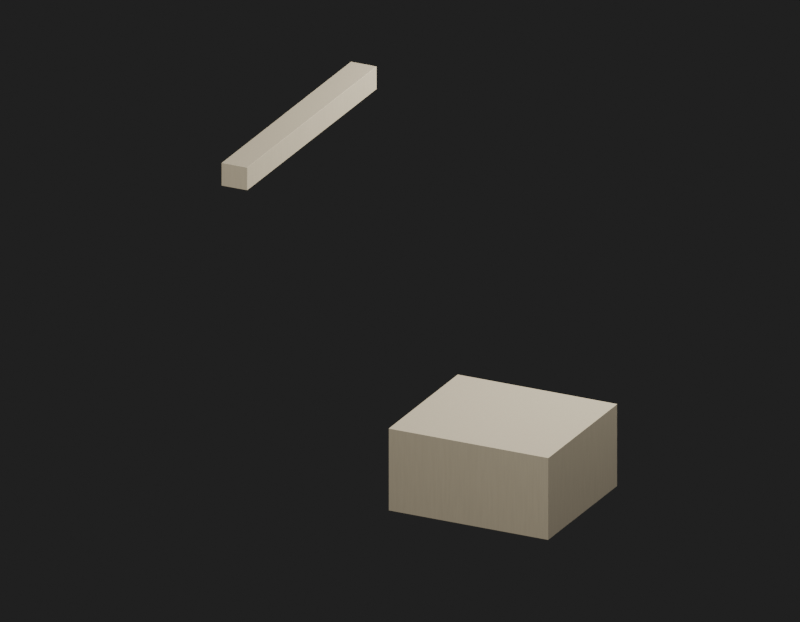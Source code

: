 # Source: Env_MooredBoat3Combined2_MooredBoat3Combined2.blend  (saved by Blender 5.2.45; exported with 4.5.12 LTS)
import bpy
from mathutils import Matrix  # noqa: F401  (used for matrix-valued properties, if any)

bpy.ops.wm.read_factory_settings(use_empty=True)
scene = bpy.context.scene
scene.name = 'Env_MooredBoat3Combined2_MooredBoat3Combined2_Quality'

# ---- materials (node trees are filled in below, after node groups)
mat_env_mooredboat3combined2_mooredboat3combined2_surface0 = bpy.data.materials.new('Env_MooredBoat3Combined2_MooredBoat3Combined2_Surface0')

# ---- material node trees
mat_env_mooredboat3combined2_mooredboat3combined2_surface0.use_nodes = True; mat_env_mooredboat3combined2_mooredboat3combined2_surface0.node_tree.nodes.clear()
_N = mat_env_mooredboat3combined2_mooredboat3combined2_surface0.node_tree.nodes; _L = mat_env_mooredboat3combined2_mooredboat3combined2_surface0.node_tree.links
n0 = _N.new('ShaderNodeBsdfPrincipled'); n0.name = '프린시플드 BSDF'; n0.location = (-200, 100)
n0.inputs[2].default_value = 1.0
n0.inputs[10].default_value = 0.005
n1 = _N.new('ShaderNodeOutputMaterial'); n1.name = '머티리얼 출력'; n1.location = (200, 100)
n2 = _N.new('ShaderNodeUVMap'); n2.name = 'UV 맵'; n2.location = (0, 0)
n2.width = 160
n2.uv_map = 'SourceUV'
n3 = _N.new('ShaderNodeMapping'); n3.name = '맵핑'; n3.location = (0, 0)
n4 = _N.new('ShaderNodeTexCoord'); n4.name = '텍스처 좌표'; n4.location = (0, 0)
n5 = _N.new('ShaderNodeVectorMath'); n5.name = '벡터 수학'; n5.location = (0, 0)
n5.operation = 'MULTIPLY'
n5.inputs[1].default_value = (35.0, 35.0, 2.0)
n6 = _N.new('ShaderNodeTexNoise'); n6.name = '노이즈 텍스처'; n6.location = (0, 0)
n6.width = 160
n6.inputs[2].default_value = 6.0
n7 = _N.new('ShaderNodeValToRGB'); n7.name = '색상 램프'; n7.location = (0, 0)
while len(n7.color_ramp.elements) > 1: n7.color_ramp.elements.remove(n7.color_ramp.elements[-1])
n7.color_ramp.elements[0].position = 0.0; n7.color_ramp.elements[0].color = (0.87, 0.87, 0.87, 1.0)
_e = n7.color_ramp.elements.new(1.0); _e.color = (1.0, 1.0, 1.0, 1.0)
n8 = _N.new('ShaderNodeMixRGB'); n8.name = '믹스 (레거시)'; n8.location = (0, 0)
n8.blend_type = 'MULTIPLY'
n8.inputs[0].default_value = 1.0
n8.inputs[2].default_value = (0.5, 0.43, 0.3, 1.0)
n9 = _N.new('ShaderNodeBump'); n9.name = '범프'; n9.location = (0, 0)
n9.inputs[0].default_value = 0.12
n9.inputs[1].default_value = 0.00015
_L.new(n2.outputs[0], n3.inputs[0])
_L.new(n4.outputs[0], n5.inputs[0])
_L.new(n5.outputs[0], n6.inputs[0])
_L.new(n6.outputs[0], n7.inputs[0])
_L.new(n7.outputs[0], n8.inputs[1])
_L.new(n8.outputs[0], n0.inputs[0])
_L.new(n6.outputs[0], n9.inputs[3])
_L.new(n9.outputs[0], n0.inputs[5])
_L.new(n0.outputs[0], n1.inputs[0])
n1.is_active_output = True

# ---- world
world_qualityreview_073 = bpy.data.worlds.new('QualityReview.073'); scene.world = world_qualityreview_073
world_qualityreview_073.use_nodes = True; world_qualityreview_073.node_tree.nodes.clear()
_N = world_qualityreview_073.node_tree.nodes; _L = world_qualityreview_073.node_tree.links
n0 = _N.new('ShaderNodeBackground'); n0.name = '배경'; n0.location = (-200, 100)
n0.inputs[0].default_value = (0.05, 0.05, 0.05, 1.0)
n0.inputs[1].default_value = 0.4
n1 = _N.new('ShaderNodeOutputWorld'); n1.name = '월드 출력'; n1.location = (200, 100)
_L.new(n0.outputs[0], n1.inputs[0])
n1.is_active_output = True

# ---- cameras
cam_082 = bpy.data.cameras.new('카메라.082')
cam_082.type = 'ORTHO'
cam_082.clip_start = 0.001
cam_082.ortho_scale = 8.116

# ---- lights
light_164 = bpy.data.lights.new('영역.164', 'AREA')
light_164.energy = 1271.0
light_164.size = 4.058
light_164.size_y = 1.0
light_165 = bpy.data.lights.new('영역.165', 'AREA')
light_165.energy = 609.9
light_165.size = 4.058
light_165.size_y = 1.0

# ---- meshes
me_env_mooredboat3combined2_mooredboat3combined2 = bpy.data.meshes.new('Env_MooredBoat3Combined2_MooredBoat3Combined2')
me_env_mooredboat3combined2_mooredboat3combined2.from_pydata([(1.591, 0.362, 4.097), (1.591, 0.3584, 4.097), (1.589, 0.3604, 4.095), (1.592, 0.3601, 4.097), (1.591, 0.3601, 4.096), (1.59, 0.359, 4.096), (1.591, 0.3615, 4.096), (-0.8324, -1.402, 4.097), (-0.836, -1.401, 4.097), (-0.8339, -1.4, 4.095), (-0.8343, -1.402, 4.097), (-0.8342, -1.402, 4.096), (-0.8353, -1.401, 4.096), (-0.8328, -1.401, 4.096), (1.591, 0.362, 4.343), (1.589, 0.3604, 4.345), (1.591, 0.3584, 4.342), (1.591, 0.3615, 4.344), (1.591, 0.3601, 4.344), (1.59, 0.359, 4.344), (1.592, 0.3601, 4.343), (-0.8339, -1.4, 4.345), (-0.836, -1.401, 4.343), (-0.8324, -1.402, 4.342), (-0.8353, -1.401, 4.344), (-0.8342, -1.402, 4.344), (-0.8343, -1.402, 4.343), (-0.8328, -1.401, 4.344), (1.422, 0.591, 4.345), (1.424, 0.5923, 4.343), (1.42, 0.593, 4.342), (1.423, 0.592, 4.344), (1.422, 0.593, 4.344), (1.422, 0.5934, 4.343), (1.421, 0.5924, 4.344), (-1.003, -1.167, 4.342), (-1.003, -1.171, 4.343), (-1.001, -1.169, 4.345), (-1.004, -1.169, 4.343), (-1.003, -1.169, 4.344), (-1.003, -1.171, 4.344), (-1.002, -1.168, 4.344), (1.42, 0.593, 4.097), (1.424, 0.5923, 4.097), (1.422, 0.591, 4.095), (1.422, 0.5934, 4.097), (1.422, 0.593, 4.096), (1.423, 0.592, 4.096), (1.421, 0.5924, 4.096), (-1.001, -1.169, 4.095), (-1.003, -1.171, 4.097), (-1.003, -1.167, 4.097), (-1.003, -1.171, 4.096), (-1.003, -1.169, 4.096), (-1.004, -1.169, 4.097), (-1.002, -1.168, 4.096), (0.1165, 1.201, 0.5515), (0.1158, 1.197, 0.5517), (0.1148, 1.199, 0.55), (0.117, 1.199, 0.5516), (0.1166, 1.199, 0.5507), (0.1156, 1.197, 0.5505), (0.116, 1.2, 0.5505), (-1.174, 0.2596, 0.5517), (-1.178, 0.2603, 0.5515), (-1.176, 0.2614, 0.55), (-1.176, 0.2591, 0.5516), (-1.176, 0.2595, 0.5507), (-1.177, 0.2606, 0.5505), (-1.174, 0.2601, 0.5505), (0.1164, 1.201, 1.449), (0.1148, 1.199, 1.45), (0.1158, 1.197, 1.448), (0.116, 1.2, 1.45), (0.1166, 1.199, 1.449), (0.1156, 1.197, 1.449), (0.117, 1.199, 1.448), (-1.176, 0.2614, 1.45), (-1.178, 0.2603, 1.448), (-1.174, 0.2596, 1.448), (-1.177, 0.2606, 1.45), (-1.176, 0.2595, 1.449), (-1.176, 0.2591, 1.448), (-1.174, 0.2601, 1.449), (-0.9402, 2.651, 1.45), (-0.9381, 2.652, 1.448), (-0.9422, 2.653, 1.448), (-0.9387, 2.652, 1.45), (-0.94, 2.653, 1.449), (-0.94, 2.653, 1.448), (-0.9416, 2.652, 1.449), (-2.232, 1.716, 1.448), (-2.232, 1.712, 1.449), (-2.231, 1.713, 1.45), (-2.233, 1.714, 1.448), (-2.233, 1.714, 1.449), (-2.232, 1.712, 1.45), (-2.232, 1.715, 1.449), (-0.9422, 2.653, 0.5517), (-0.938, 2.652, 0.5515), (-0.9402, 2.651, 0.55), (-0.94, 2.653, 0.5516), (-0.94, 2.653, 0.5507), (-0.9387, 2.652, 0.5505), (-0.9415, 2.652, 0.5505), (-2.231, 1.713, 0.55), (-2.232, 1.712, 0.5515), (-2.232, 1.716, 0.5517), (-2.232, 1.712, 0.5505), (-2.233, 1.714, 0.5507), (-2.233, 1.714, 0.5516), (-2.232, 1.715, 0.5505)], [], [(0, 3, 4, 6), (1, 5, 4, 3), (2, 6, 4, 5), (7, 10, 11, 13), (8, 12, 11, 10), (9, 13, 11, 12), (14, 17, 18, 20), (15, 19, 18, 17), (16, 20, 18, 19), (21, 24, 25, 27), (22, 26, 25, 24), (23, 27, 25, 26), (28, 31, 32, 34), (29, 33, 32, 31), (30, 34, 32, 33), (35, 38, 39, 41), (36, 40, 39, 38), (37, 41, 39, 40), (42, 45, 46, 48), (43, 47, 46, 45), (44, 48, 46, 47), (49, 52, 53, 55), (50, 54, 53, 52), (51, 55, 53, 54), (56, 59, 60, 62), (57, 61, 60, 59), (58, 62, 60, 61), (63, 66, 67, 69), (64, 68, 67, 66), (65, 69, 67, 68), (70, 73, 74, 76), (71, 75, 74, 73), (72, 76, 74, 75), (77, 80, 81, 83), (78, 82, 81, 80), (79, 83, 81, 82), (84, 87, 88, 90), (85, 89, 88, 87), (86, 90, 88, 89), (91, 94, 95, 97), (92, 96, 95, 94), (93, 97, 95, 96), (98, 101, 102, 104), (99, 103, 102, 101), (100, 104, 102, 103), (105, 108, 109, 111), (106, 110, 109, 108), (107, 111, 109, 110), (0, 14, 20, 3), (3, 20, 16, 1), (15, 21, 27, 19), (19, 27, 23, 16), (1, 7, 13, 5), (5, 13, 9, 2), (7, 23, 26, 10), (10, 26, 22, 8), (30, 35, 41, 34), (34, 41, 37, 28), (44, 49, 55, 48), (48, 55, 51, 42), (56, 70, 76, 59), (59, 76, 72, 57), (71, 77, 83, 75), (75, 83, 79, 72), (57, 63, 69, 61), (61, 69, 65, 58), (63, 79, 82, 66), (66, 82, 78, 64), (86, 91, 97, 90), (90, 97, 93, 84), (100, 105, 111, 104), (104, 111, 107, 98), (28, 15, 17, 31), (31, 17, 14, 29), (36, 22, 24, 40), (40, 24, 21, 37), (42, 30, 33, 45), (45, 33, 29, 43), (50, 36, 38, 54), (54, 38, 35, 51), (43, 0, 6, 47), (47, 6, 2, 44), (8, 50, 52, 12), (12, 52, 49, 9), (84, 71, 73, 87), (87, 73, 70, 85), (92, 78, 80, 96), (96, 80, 77, 93), (98, 86, 89, 101), (101, 89, 85, 99), (106, 92, 94, 110), (110, 94, 91, 107), (99, 56, 62, 103), (103, 62, 58, 100), (64, 106, 108, 68), (68, 108, 105, 65), (1, 23, 7), (1, 16, 23), (44, 2, 9), (43, 14, 0), (44, 9, 49), (8, 36, 50), (8, 22, 36), (15, 37, 21), (15, 28, 37), (43, 29, 14), (30, 51, 35), (30, 42, 51), (57, 79, 63), (57, 72, 79), (100, 58, 65), (99, 70, 56), (100, 65, 105), (64, 92, 106), (64, 78, 92), (71, 93, 77), (71, 84, 93), (99, 85, 70), (86, 107, 91), (86, 98, 107)])
_uv = me_env_mooredboat3combined2_mooredboat3combined2.uv_layers.new(name='SourceUV')
_uv.uv.foreach_set('vector', [0.9908, 0.009239, 1.0, 0.00963, 1.0, 0.004068, 0.9911, 0.0, 0.0008333, 0.01, 0.0008333, 0.0, 0.0003522, 0.0, 0.0, 0.00963, 0.0008333, 0.9914, 0.0, 0.9911, 0.0, 0.9962, 0.0008333, 1.0, 0.9992, 0.01, 1.0, 0.009615, 1.0, 0.004061, 0.9992, 0.0, 0.009209, 0.009209, 0.008925, 0.0, 0.00377, 0.0, 0.0, 0.009615, 0.9992, 0.9914, 0.9992, 1.0, 0.9996, 1.0, 1.0, 0.9911, 0.9908, 0.9908, 0.9911, 1.0, 0.9962, 1.0, 1.0, 0.9904, 0.0008333, 0.008621, 0.0008333, 0.0, 0.0003521, 0.0, -6.985e-09, 0.008925, 0.0008333, 0.99, 0.0, 0.9904, 0.0, 0.9959, 0.0008333, 1.0, 0.9992, 0.008621, 1.0, 0.008913, 1.0, 0.003765, 0.9992, 0.0, 0.009186, 0.9908, 0.0, 0.9904, 0.0, 0.9959, 0.008913, 1.0, 0.9992, 0.99, 0.9992, 1.0, 0.9996, 1.0, 1.0, 0.9904, 0.0008333, 0.9914, 0.004457, 0.9955, 0.0, 0.9961, 0.0008333, 1.0, 0.009186, 0.9908, 0.0, 0.9904, 0.0, 0.9961, 0.004457, 0.9955, 0.0008334, 0.01, 0.0008333, 0.0, 0.0003523, 0.0, 0.0, 0.00963, 0.9992, 0.01, 1.0, 0.009617, 1.0, 0.004061, 0.9992, 0.0, 0.9908, 0.9908, 0.9955, 0.9955, 0.9979, 1.0, 1.0, 0.9904, 0.9992, 0.9914, 0.9992, 1.0, 0.9979, 1.0, 0.9955, 0.9955, 0.0008333, 0.99, 0.0, 0.9904, 0.0, 0.9959, 0.0008333, 1.0, 0.009209, 0.009209, 0.004463, 0.004463, 0.002061, 0.0, 0.0, 0.009615, 0.0008333, 0.008621, 0.0008332, 0.0, 0.002061, 0.0, 0.004463, 0.004463, 0.9992, 0.008621, 0.9955, 0.004457, 1.0, 0.003917, 0.9992, 0.0, 0.9908, 0.009239, 1.0, 0.00963, 1.0, 0.003917, 0.9955, 0.004457, 0.9992, 0.99, 0.9992, 1.0, 0.9996, 1.0, 1.0, 0.9904, 0.9983, 0.001709, 1.0, 0.001782, 1.0, 0.0007532, 0.9984, 0.0, 0.001855, 0.001855, 0.001698, 0.0, 0.0007095, 0.0, 0.0, 0.001782, 0.001469, 0.9985, 0.0, 0.9984, 0.0, 0.9993, 0.001698, 1.0, 0.9982, 0.00189, 1.0, 0.001779, 1.0, 0.0007519, 0.9983, 0.0, 0.001667, 0.001667, 0.001585, 0.0, 0.0006656, 0.0, 0.0, 0.001779, 0.9985, 0.9985, 0.9983, 1.0, 0.9993, 1.0, 1.0, 0.9984, 0.9983, 0.9983, 0.9984, 1.0, 0.9993, 1.0, 1.0, 0.9982, 0.001466, 0.001466, 0.001689, 0.0, 0.0007058, 0.0, 4.133e-09, 0.001585, 0.001843, 0.9981, 0.0, 0.9982, 0.0, 0.9992, 0.001689, 1.0, 0.9985, 0.001463, 1.0, 0.001576, 1.0, 0.0006622, 0.9983, 0.0, 0.001656, 0.9983, 0.0, 0.9982, 0.0, 0.9992, 0.001576, 1.0, 0.9981, 0.9981, 0.9983, 1.0, 0.9993, 1.0, 1.0, 0.9982, 0.001469, 0.9985, 0.0007882, 0.9992, 0.0, 0.9993, 0.001698, 1.0, 0.001656, 0.9983, 0.0, 0.9982, 0.0, 0.9993, 0.0007882, 0.9992, 0.001855, 0.001855, 0.001698, 0.0, 0.0007095, 0.0, 0.0, 0.001782, 0.9982, 0.00189, 1.0, 0.001779, 1.0, 0.0007517, 0.9983, 0.0, 0.9983, 0.9983, 0.9992, 0.9992, 0.9993, 1.0, 1.0, 0.9982, 0.9985, 0.9985, 0.9983, 1.0, 0.9993, 1.0, 0.9992, 0.9992, 0.001843, 0.9981, 0.0, 0.9982, 0.0, 0.9992, 0.001689, 1.0, 0.001667, 0.001667, 0.0007923, 0.0007923, 0.0006858, 0.0, 0.0, 0.001779, 0.001466, 0.001466, 0.001689, 0.0, 0.0006858, 0.0, 0.0007923, 0.0007923, 0.9985, 0.001463, 0.9992, 0.0007881, 1.0, 0.0007077, 0.9983, 0.0, 0.9983, 0.001709, 1.0, 0.001782, 1.0, 0.0007077, 0.9992, 0.0007881, 0.9981, 0.9981, 0.9983, 1.0, 0.9993, 1.0, 1.0, 0.9982, 0.9908, 0.009239, 0.9908, 0.9908, 1.0, 0.9904, 1.0, 0.00963, 0.0, 0.00963, 0.0, 0.9904, 0.0008333, 0.99, 0.0008333, 0.01, 0.0008333, 0.008621, 0.9992, 0.008621, 0.9992, 0.0, 0.0008333, 0.0, 0.0008333, 1.0, 0.9992, 1.0, 0.9992, 0.99, 0.0008333, 0.99, 0.0008333, 0.01, 0.9992, 0.01, 0.9992, 0.0, 0.0008333, 0.0, 0.0008333, 1.0, 0.9992, 1.0, 0.9992, 0.9914, 0.0008333, 0.9914, 0.9992, 0.01, 0.9992, 0.99, 1.0, 0.9904, 1.0, 0.009615, 0.0, 0.009615, 0.0, 0.9904, 0.009186, 0.9908, 0.009209, 0.009209, 0.0008334, 0.01, 0.9992, 0.01, 0.9992, 0.0, 0.0008333, 0.0, 0.0008333, 1.0, 0.9992, 1.0, 0.9992, 0.9914, 0.0008333, 0.9914, 0.0008333, 0.008621, 0.9992, 0.008621, 0.9992, 0.0, 0.0008332, 0.0, 0.0008333, 1.0, 0.9992, 1.0, 0.9992, 0.99, 0.0008333, 0.99, 0.9983, 0.001709, 0.9983, 0.9983, 1.0, 0.9982, 1.0, 0.001782, 0.0, 0.001782, 0.0, 0.9982, 0.001843, 0.9981, 0.001855, 0.001855, 0.001466, 0.001466, 0.9985, 0.001463, 0.9983, 0.0, 0.001689, 0.0, 0.001689, 1.0, 0.9983, 1.0, 0.9981, 0.9981, 0.001843, 0.9981, 0.001855, 0.001855, 0.9982, 0.00189, 0.9983, 0.0, 0.001698, 0.0, 0.001698, 1.0, 0.9983, 1.0, 0.9985, 0.9985, 0.001469, 0.9985, 0.9982, 0.00189, 0.9981, 0.9981, 1.0, 0.9982, 1.0, 0.001779, 0.0, 0.001779, 0.0, 0.9982, 0.001656, 0.9983, 0.001667, 0.001667, 0.001855, 0.001855, 0.9982, 0.00189, 0.9983, 0.0, 0.001698, 0.0, 0.001698, 1.0, 0.9983, 1.0, 0.9985, 0.9985, 0.001469, 0.9985, 0.001466, 0.001466, 0.9985, 0.001463, 0.9983, 0.0, 0.001689, 0.0, 0.001689, 1.0, 0.9983, 1.0, 0.9981, 0.9981, 0.001843, 0.9981, 0.0008333, 0.9914, 0.0008333, 0.008621, -6.985e-09, 0.008925, 0.004457, 0.9955, 0.004457, 0.9955, 0.9911, 1.0, 0.9908, 0.9908, 0.009186, 0.9908, 0.9908, 0.9908, 0.009186, 0.9908, 0.008913, 1.0, 0.9955, 0.9955, 0.9955, 0.9955, 1.0, 0.008913, 0.9992, 0.008621, 0.9992, 0.9914, 0.0008333, 0.99, 0.0008334, 0.01, 0.0, 0.00963, 0.0, 0.9904, 0.0, 0.009615, 0.0, 0.9904, 0.009186, 0.9908, 0.009209, 0.009209, 0.9908, 0.009239, 0.9908, 0.9908, 1.0, 0.9904, 1.0, 0.00963, 1.0, 0.9904, 1.0, 0.009617, 0.9992, 0.01, 0.9992, 0.99, 0.009209, 0.009209, 0.9908, 0.009239, 0.9911, 0.0, 0.004463, 0.004463, 0.004463, 0.004463, 0.0, 0.9911, 0.0008333, 0.9914, 0.0008333, 0.008621, 0.009209, 0.009209, 0.9908, 0.009239, 0.9955, 0.004457, 0.008925, 0.0, 1.0, 0.9911, 0.9955, 0.004457, 0.9992, 0.008621, 0.9992, 0.9914, 0.001469, 0.9985, 0.001466, 0.001466, 4.133e-09, 0.001585, 0.0007882, 0.9992, 0.0007882, 0.9992, 0.9984, 1.0, 0.9983, 0.9983, 0.001656, 0.9983, 0.9983, 0.9983, 0.001656, 0.9983, 0.001576, 1.0, 0.9992, 0.9992, 0.9992, 0.9992, 1.0, 0.001576, 0.9985, 0.001463, 0.9985, 0.9985, 0.001843, 0.9981, 0.001855, 0.001855, 0.0, 0.001782, 0.0, 0.9982, 0.0, 0.001779, 0.0, 0.9982, 0.001656, 0.9983, 0.001667, 0.001667, 0.9983, 0.001709, 0.9983, 0.9983, 1.0, 0.9982, 1.0, 0.001782, 1.0, 0.9982, 1.0, 0.001779, 0.9982, 0.00189, 0.9981, 0.9981, 0.001667, 0.001667, 0.9983, 0.001709, 0.9984, 0.0, 0.0007923, 0.0007923, 0.0007923, 0.0007923, 0.0, 0.9984, 0.001469, 0.9985, 0.001466, 0.001466, 0.001667, 0.001667, 0.9983, 0.001709, 0.9992, 0.0007881, 0.001585, 0.0, 1.0, 0.9984, 0.9992, 0.0007881, 0.9985, 0.001463, 0.9985, 0.9985, 0.0008333, 0.01, 0.9992, 0.99, 0.9992, 0.01, 0.0008333, 0.01, 0.0008333, 0.99, 0.9992, 0.99, 0.0008333, 0.008621, 0.0008333, 0.9914, 0.9992, 0.9914, 0.009209, 0.009209, 0.9908, 0.9908, 0.9908, 0.009239, 0.0008333, 0.008621, 0.9992, 0.9914, 0.9992, 0.008621, 0.009209, 0.009209, 0.9908, 0.9908, 0.9908, 0.009239, 0.009209, 0.009209, 0.009186, 0.9908, 0.9908, 0.9908, 0.0008333, 0.008621, 0.9992, 0.9914, 0.9992, 0.008621, 0.0008333, 0.008621, 0.0008333, 0.9914, 0.9992, 0.9914, 0.009209, 0.009209, 0.009186, 0.9908, 0.9908, 0.9908, 0.0008334, 0.01, 0.9992, 0.99, 0.9992, 0.01, 0.0008334, 0.01, 0.0008333, 0.99, 0.9992, 0.99, 0.001855, 0.001855, 0.9981, 0.9981, 0.9982, 0.00189, 0.001855, 0.001855, 0.001843, 0.9981, 0.9981, 0.9981, 0.001466, 0.001466, 0.001469, 0.9985, 0.9985, 0.9985, 0.001667, 0.001667, 0.9983, 0.9983, 0.9983, 0.001709, 0.001466, 0.001466, 0.9985, 0.9985, 0.9985, 0.001463, 0.001667, 0.001667, 0.9983, 0.9983, 0.9983, 0.001709, 0.001667, 0.001667, 0.001656, 0.9983, 0.9983, 0.9983, 0.001466, 0.001466, 0.9985, 0.9985, 0.9985, 0.001463, 0.001466, 0.001466, 0.001469, 0.9985, 0.9985, 0.9985, 0.001667, 0.001667, 0.001656, 0.9983, 0.9983, 0.9983, 0.001855, 0.001855, 0.9981, 0.9981, 0.9982, 0.00189, 0.001855, 0.001855, 0.001843, 0.9981, 0.9981, 0.9981])
_uv = me_env_mooredboat3combined2_mooredboat3combined2.uv_layers.new(name='BakeUV')
_uv.uv.foreach_set('vector', [0.6557, 0.1272, 0.6558, 0.1276, 0.6555, 0.1276, 0.6554, 0.1273, 0.9464, 0.3699, 0.9461, 0.3699, 0.9461, 0.3697, 0.9464, 0.3696, 0.7541, 0.9609, 0.7541, 0.9613, 0.7538, 0.9612, 0.7537, 0.9609, 0.9464, 0.9508, 0.9464, 0.9512, 0.9461, 0.9512, 0.9461, 0.9509, 0.7042, 0.06145, 0.7045, 0.06146, 0.7044, 0.06176, 0.7041, 0.06182, 0.7541, 0.3699, 0.7537, 0.3699, 0.7538, 0.3697, 0.7541, 0.3696, 0.7042, 0.1272, 0.7045, 0.1273, 0.7044, 0.1276, 0.7041, 0.1276, 0.8771, 0.9609, 0.8774, 0.9609, 0.8773, 0.9612, 0.877, 0.9613, 0.9947, 0.3699, 0.9948, 0.3696, 0.995, 0.3697, 0.9951, 0.3699, 0.8771, 0.3699, 0.877, 0.3696, 0.8773, 0.3697, 0.8774, 0.3699, 0.6557, 0.06145, 0.6558, 0.06182, 0.6555, 0.06176, 0.6554, 0.06146, 0.9947, 0.9508, 0.9951, 0.9509, 0.995, 0.9512, 0.9948, 0.9512, 0.8208, 0.9609, 0.8208, 0.9613, 0.8205, 0.9612, 0.8205, 0.9609, 0.7042, 0.07196, 0.7041, 0.07162, 0.7044, 0.0717, 0.7045, 0.07198, 0.8876, 0.3699, 0.8872, 0.3699, 0.8873, 0.3697, 0.8875, 0.3696, 0.8876, 0.9609, 0.8875, 0.9613, 0.8873, 0.9612, 0.8872, 0.9609, 0.6557, 0.005276, 0.6554, 0.00526, 0.6555, 0.004965, 0.6558, 0.004903, 0.8208, 0.3699, 0.8205, 0.3699, 0.8205, 0.3697, 0.8208, 0.3696, 0.9359, 0.3699, 0.9359, 0.3696, 0.9362, 0.3697, 0.9362, 0.3699, 0.6557, 0.07197, 0.6554, 0.07198, 0.6555, 0.0717, 0.6558, 0.07163, 0.8103, 0.9609, 0.8107, 0.9609, 0.8106, 0.9612, 0.8103, 0.9613, 0.8103, 0.3699, 0.8103, 0.3696, 0.8106, 0.3697, 0.8107, 0.3699, 0.7042, 0.005275, 0.7041, 0.004903, 0.7044, 0.004965, 0.7045, 0.005259, 0.9359, 0.9609, 0.9362, 0.9609, 0.9362, 0.9612, 0.9359, 0.9613, 0.1923, 0.7182, 0.1923, 0.7186, 0.1922, 0.7185, 0.1921, 0.7182, 0.5668, 0.37, 0.5665, 0.3699, 0.5666, 0.3697, 0.5667, 0.3696, 0.3305, 0.005273, 0.3302, 0.005313, 0.3302, 0.004989, 0.3306, 0.004903, 0.5668, 0.6792, 0.5667, 0.6796, 0.5666, 0.6796, 0.5665, 0.6792, 0.1821, 0.724, 0.1823, 0.724, 0.1823, 0.7244, 0.1821, 0.7244, 0.6453, 0.005274, 0.6452, 0.004903, 0.6455, 0.004989, 0.6456, 0.005316, 0.3693, 0.7181, 0.3695, 0.7182, 0.3695, 0.7185, 0.3693, 0.7186, 0.32, 0.005274, 0.32, 0.004903, 0.3203, 0.004989, 0.3204, 0.005316, 0.7437, 0.37, 0.7437, 0.3696, 0.7439, 0.3697, 0.7439, 0.3699, 0.005233, 0.005273, 0.004903, 0.005313, 0.004993, 0.004989, 0.005306, 0.004903, 0.005115, 0.724, 0.005128, 0.7244, 0.004946, 0.7244, 0.004903, 0.724, 0.7437, 0.6792, 0.7439, 0.6792, 0.7439, 0.6796, 0.7437, 0.6796, 0.32, 0.3594, 0.3204, 0.3594, 0.3203, 0.3597, 0.3199, 0.3598, 0.3693, 0.37, 0.3693, 0.3696, 0.3695, 0.3697, 0.3695, 0.37, 0.3796, 0.37, 0.3793, 0.37, 0.3794, 0.3696, 0.3796, 0.3696, 0.3796, 0.6846, 0.3795, 0.685, 0.3794, 0.6849, 0.3793, 0.6846, 0.00511, 0.37, 0.004903, 0.37, 0.004948, 0.3697, 0.00513, 0.3696, 0.005233, 0.3594, 0.005303, 0.3598, 0.004993, 0.3597, 0.004903, 0.3594, 0.5565, 0.37, 0.5565, 0.3696, 0.5567, 0.3696, 0.5567, 0.37, 0.1923, 0.37, 0.1921, 0.37, 0.1922, 0.3697, 0.1923, 0.3696, 0.3305, 0.3594, 0.3306, 0.3598, 0.3302, 0.3597, 0.3302, 0.3594, 0.6453, 0.3594, 0.6456, 0.3594, 0.6455, 0.3597, 0.6452, 0.3598, 0.1821, 0.37, 0.1821, 0.3696, 0.1823, 0.3697, 0.1823, 0.37, 0.5565, 0.6845, 0.5567, 0.6846, 0.5567, 0.6849, 0.5565, 0.685, 0.6557, 0.1272, 0.7042, 0.1272, 0.7041, 0.1276, 0.6558, 0.1276, 0.9464, 0.3696, 0.9948, 0.3696, 0.9947, 0.3699, 0.9464, 0.3699, 0.8771, 0.9609, 0.8771, 0.3699, 0.8774, 0.3699, 0.8774, 0.9609, 0.9951, 0.3699, 0.9951, 0.9509, 0.9947, 0.9508, 0.9947, 0.3699, 0.9464, 0.3699, 0.9464, 0.9508, 0.9461, 0.9509, 0.9461, 0.3699, 0.7537, 0.9609, 0.7537, 0.3699, 0.7541, 0.3699, 0.7541, 0.9609, 0.9464, 0.9508, 0.9947, 0.9508, 0.9948, 0.9512, 0.9464, 0.9512, 0.7041, 0.06182, 0.6558, 0.06182, 0.6557, 0.06145, 0.7042, 0.06145, 0.8876, 0.3699, 0.8876, 0.9609, 0.8872, 0.9609, 0.8872, 0.3699, 0.8205, 0.9609, 0.8205, 0.3699, 0.8208, 0.3699, 0.8208, 0.9609, 0.8103, 0.9609, 0.8103, 0.3699, 0.8107, 0.3699, 0.8107, 0.9609, 0.9362, 0.3699, 0.9362, 0.9609, 0.9359, 0.9609, 0.9359, 0.3699, 0.1923, 0.7182, 0.3693, 0.7181, 0.3693, 0.7186, 0.1923, 0.7186, 0.5667, 0.3696, 0.7437, 0.3696, 0.7437, 0.37, 0.5668, 0.37, 0.32, 0.005274, 0.005233, 0.005273, 0.005306, 0.004903, 0.32, 0.004903, 0.7439, 0.3699, 0.7439, 0.6792, 0.7437, 0.6792, 0.7437, 0.37, 0.5668, 0.37, 0.5668, 0.6792, 0.5665, 0.6792, 0.5665, 0.3699, 0.3306, 0.004903, 0.6452, 0.004903, 0.6453, 0.005274, 0.3305, 0.005273, 0.5668, 0.6792, 0.7437, 0.6792, 0.7437, 0.6796, 0.5667, 0.6796, 0.1821, 0.7244, 0.005128, 0.7244, 0.005115, 0.724, 0.1821, 0.724, 0.3796, 0.37, 0.3796, 0.6846, 0.3793, 0.6846, 0.3793, 0.37, 0.3199, 0.3598, 0.005303, 0.3598, 0.005233, 0.3594, 0.32, 0.3594, 0.3305, 0.3594, 0.6453, 0.3594, 0.6452, 0.3598, 0.3306, 0.3598, 0.5567, 0.37, 0.5567, 0.6846, 0.5565, 0.6845, 0.5565, 0.37, 0.8208, 0.9609, 0.8771, 0.9609, 0.877, 0.9613, 0.8208, 0.9613, 0.7045, 0.07198, 0.7045, 0.1273, 0.7042, 0.1272, 0.7042, 0.07196, 0.6557, 0.005276, 0.6557, 0.06145, 0.6554, 0.06146, 0.6554, 0.00526, 0.8208, 0.3696, 0.877, 0.3696, 0.8771, 0.3699, 0.8208, 0.3699, 0.9359, 0.3699, 0.8876, 0.3699, 0.8875, 0.3696, 0.9359, 0.3696, 0.6558, 0.07163, 0.7041, 0.07162, 0.7042, 0.07196, 0.6557, 0.07197, 0.7042, 0.005275, 0.6557, 0.005276, 0.6558, 0.004903, 0.7041, 0.004903, 0.9359, 0.9613, 0.8875, 0.9613, 0.8876, 0.9609, 0.9359, 0.9609, 0.6557, 0.07197, 0.6557, 0.1272, 0.6554, 0.1273, 0.6554, 0.07198, 0.8103, 0.9613, 0.7541, 0.9613, 0.7541, 0.9609, 0.8103, 0.9609, 0.7042, 0.06145, 0.7042, 0.005275, 0.7045, 0.005259, 0.7045, 0.06146, 0.7541, 0.3696, 0.8103, 0.3696, 0.8103, 0.3699, 0.7541, 0.3699, 0.32, 0.3594, 0.32, 0.005274, 0.3204, 0.005316, 0.3204, 0.3594, 0.3695, 0.37, 0.3695, 0.7182, 0.3693, 0.7181, 0.3693, 0.37, 0.00511, 0.37, 0.005115, 0.724, 0.004903, 0.724, 0.004903, 0.37, 0.004903, 0.3594, 0.004903, 0.005313, 0.005233, 0.005273, 0.005233, 0.3594, 0.5565, 0.37, 0.3796, 0.37, 0.3796, 0.3696, 0.5565, 0.3696, 0.1923, 0.3696, 0.3693, 0.3696, 0.3693, 0.37, 0.1923, 0.37, 0.1821, 0.37, 0.00511, 0.37, 0.00513, 0.3696, 0.1821, 0.3696, 0.5565, 0.685, 0.3795, 0.685, 0.3796, 0.6846, 0.5565, 0.6845, 0.1923, 0.37, 0.1923, 0.7182, 0.1921, 0.7182, 0.1921, 0.37, 0.3302, 0.3594, 0.3302, 0.005313, 0.3305, 0.005273, 0.3305, 0.3594, 0.1821, 0.724, 0.1821, 0.37, 0.1823, 0.37, 0.1823, 0.724, 0.6456, 0.005316, 0.6456, 0.3594, 0.6453, 0.3594, 0.6453, 0.005274, 0.9464, 0.3699, 0.9947, 0.9508, 0.9464, 0.9508, 0.9464, 0.3699, 0.9947, 0.3699, 0.9947, 0.9508, 0.8103, 0.9609, 0.7541, 0.9609, 0.7541, 0.3699, 0.6557, 0.07197, 0.7042, 0.1272, 0.6557, 0.1272, 0.8103, 0.9609, 0.7541, 0.3699, 0.8103, 0.3699, 0.7042, 0.06145, 0.6557, 0.005276, 0.7042, 0.005275, 0.7042, 0.06145, 0.6557, 0.06145, 0.6557, 0.005276, 0.8771, 0.9609, 0.8208, 0.3699, 0.8771, 0.3699, 0.8771, 0.9609, 0.8208, 0.9609, 0.8208, 0.3699, 0.6557, 0.07197, 0.7042, 0.07196, 0.7042, 0.1272, 0.8876, 0.3699, 0.9359, 0.9609, 0.8876, 0.9609, 0.8876, 0.3699, 0.9359, 0.3699, 0.9359, 0.9609, 0.5668, 0.37, 0.7437, 0.6792, 0.5668, 0.6792, 0.5668, 0.37, 0.7437, 0.37, 0.7437, 0.6792, 0.3305, 0.3594, 0.3305, 0.005273, 0.6453, 0.005274, 0.1923, 0.37, 0.3693, 0.7181, 0.1923, 0.7182, 0.3305, 0.3594, 0.6453, 0.005274, 0.6453, 0.3594, 0.1821, 0.724, 0.00511, 0.37, 0.1821, 0.37, 0.1821, 0.724, 0.005115, 0.724, 0.00511, 0.37, 0.32, 0.005274, 0.005233, 0.3594, 0.005233, 0.005273, 0.32, 0.005274, 0.32, 0.3594, 0.005233, 0.3594, 0.1923, 0.37, 0.3693, 0.37, 0.3693, 0.7181, 0.3796, 0.37, 0.5565, 0.6845, 0.3796, 0.6846, 0.3796, 0.37, 0.5565, 0.37, 0.5565, 0.6845])
_uv.active_render = True
me_env_mooredboat3combined2_mooredboat3combined2.materials.append(mat_env_mooredboat3combined2_mooredboat3combined2_surface0)
me_env_mooredboat3combined2_mooredboat3combined2.update()
me_env_mooredboat3combined2_mooredboat3combined2_001 = bpy.data.meshes.new('Env_MooredBoat3Combined2_MooredBoat3Combined2.001')
me_env_mooredboat3combined2_mooredboat3combined2_001.from_pydata([(1.593, 0.3599, 4.095), (-0.8344, -1.403, 4.095), (1.593, 0.3599, 4.345), (-0.8344, -1.403, 4.345), (1.422, 0.5945, 4.345), (-1.005, -1.169, 4.345), (1.422, 0.5945, 4.095), (-1.005, -1.169, 4.095), (1.593, 0.3599, 4.345), (-0.8344, -1.403, 4.345), (1.422, 0.5945, 4.345), (-1.005, -1.169, 4.345), (1.422, 0.5945, 4.095), (1.593, 0.3599, 4.095), (-0.8344, -1.403, 4.095), (-1.005, -1.169, 4.095), (-0.8344, -1.403, 4.095), (-0.8344, -1.403, 4.345), (-1.005, -1.169, 4.345), (-1.005, -1.169, 4.095), (1.422, 0.5945, 4.095), (1.422, 0.5945, 4.345), (1.593, 0.3599, 4.345), (1.593, 0.3599, 4.095), (0.1182, 1.198, 0.55), (-1.176, 0.2579, 0.55), (0.1182, 1.198, 1.45), (-1.176, 0.2579, 1.45), (-0.9398, 2.655, 1.45), (-2.234, 1.714, 1.45), (-0.9398, 2.655, 0.55), (-2.234, 1.714, 0.55), (0.1182, 1.198, 1.45), (-1.176, 0.2579, 1.45), (-0.9398, 2.655, 1.45), (-2.234, 1.714, 1.45), (-0.9398, 2.655, 0.55), (0.1182, 1.198, 0.55), (-1.176, 0.2579, 0.55), (-2.234, 1.714, 0.55), (-1.176, 0.2579, 0.55), (-1.176, 0.2579, 1.45), (-2.234, 1.714, 1.45), (-2.234, 1.714, 0.55), (-0.9398, 2.655, 0.55), (-0.9398, 2.655, 1.45), (0.1182, 1.198, 1.45), (0.1182, 1.198, 0.55)], [], [(0, 2, 3), (0, 3, 1), (8, 4, 5), (8, 5, 9), (10, 6, 7), (10, 7, 11), (12, 13, 14), (12, 14, 15), (16, 17, 18), (16, 18, 19), (20, 21, 22), (20, 22, 23), (24, 26, 27), (24, 27, 25), (32, 28, 29), (32, 29, 33), (34, 30, 31), (34, 31, 35), (36, 37, 38), (36, 38, 39), (40, 41, 42), (40, 42, 43), (44, 45, 46), (44, 46, 47)])
_uv = me_env_mooredboat3combined2_mooredboat3combined2_001.uv_layers.new(name='SourceUV')
_uv.uv.foreach_set('vector', [0.0, 0.0, 0.0, 1.0, 1.0, 1.0, 0.0, 0.0, 1.0, 1.0, 1.0, 0.0, 0.0, 0.0, 0.0, 1.0, 1.0, 1.0, 0.0, 0.0, 1.0, 1.0, 1.0, 0.0, 0.0, 0.0, 0.0, 1.0, 1.0, 1.0, 0.0, 0.0, 1.0, 1.0, 1.0, 0.0, 0.0, 0.0, 0.0, 1.0, 1.0, 1.0, 0.0, 0.0, 1.0, 1.0, 1.0, 0.0, 0.0, 0.0, 0.0, 1.0, 1.0, 1.0, 0.0, 0.0, 1.0, 1.0, 1.0, 0.0, 0.0, 0.0, 0.0, 1.0, 1.0, 1.0, 0.0, 0.0, 1.0, 1.0, 1.0, 0.0, 0.0, 0.0, 0.0, 1.0, 1.0, 1.0, 0.0, 0.0, 1.0, 1.0, 1.0, 0.0, 0.0, 0.0, 0.0, 1.0, 1.0, 1.0, 0.0, 0.0, 1.0, 1.0, 1.0, 0.0, 0.0, 0.0, 0.0, 1.0, 1.0, 1.0, 0.0, 0.0, 1.0, 1.0, 1.0, 0.0, 0.0, 0.0, 0.0, 1.0, 1.0, 1.0, 0.0, 0.0, 1.0, 1.0, 1.0, 0.0, 0.0, 0.0, 0.0, 1.0, 1.0, 1.0, 0.0, 0.0, 1.0, 1.0, 1.0, 0.0, 0.0, 0.0, 0.0, 1.0, 1.0, 1.0, 0.0, 0.0, 1.0, 1.0, 1.0, 0.0])
me_env_mooredboat3combined2_mooredboat3combined2_001.materials.append(mat_env_mooredboat3combined2_mooredboat3combined2_surface0)
me_env_mooredboat3combined2_mooredboat3combined2_001.update()

# ---- objects
ob_env_mooredboat3combined2_mooredboat3combined2 = bpy.data.objects.new('Env_MooredBoat3Combined2_MooredBoat3Combined2', me_env_mooredboat3combined2_mooredboat3combined2)
ob_env_mooredboat3combined2_mooredboat3combined2_original = bpy.data.objects.new('Env_MooredBoat3Combined2_MooredBoat3Combined2_Original', me_env_mooredboat3combined2_mooredboat3combined2_001)
ob_082 = bpy.data.objects.new('카메라.082', cam_082)
ob_164 = bpy.data.objects.new('영역.164', light_164)
ob_165 = bpy.data.objects.new('영역.165', light_165)

# ---- transforms, parenting, visibility, modifiers, constraints
ob_env_mooredboat3combined2_mooredboat3combined2.location = (0.0, 0.0, 0.0)
ob_env_mooredboat3combined2_mooredboat3combined2_original.location = (0.0, 0.0, 0.0)
ob_env_mooredboat3combined2_mooredboat3combined2_original.hide_render = True
ob_082.location = (2.926, 6.713, 5.288)
ob_082.rotation_euler = (1.18, -4.805e-08, 2.652)
ob_164.location = (3.737, 8.742, 10.56)
ob_164.rotation_euler = (0.8411, -2.635e-08, 2.678)
ob_165.location = (-4.379, 0.6255, 6.506)
ob_165.rotation_euler = (0.7854, -7.788e-08, -1.571)

# ---- collection membership
scene.collection.objects.link(ob_env_mooredboat3combined2_mooredboat3combined2)
scene.collection.objects.link(ob_env_mooredboat3combined2_mooredboat3combined2_original)
scene.collection.objects.link(ob_082)
scene.collection.objects.link(ob_164)
scene.collection.objects.link(ob_165)

# ---- scene / render settings (as saved in the file)
scene.camera = ob_082
scene.frame_start = 1; scene.frame_end = 250; scene.frame_set(1)
scene.render.engine = 'CYCLES'
scene.render.image_settings.exr_codec = 'NONE'
scene.render.resolution_x = 900
scene.render.resolution_y = 700
scene.render.use_bake_clear = False
scene.render.bake_margin = 0
scene.render.bake_bias = 0.0
scene.render.bake_samples = 0
scene.render.simplify_subdivision_render = 0
scene.render.simplify_child_particles_render = 0.0
scene.render.compositor_device = 'GPU'
scene.cycles.samples = 8
scene.eevee.use_volume_custom_range = False
scene.eevee.gtao_distance = 0.0
scene.eevee.use_fast_gi = False
scene.eevee.fast_gi_thickness_near = 0.1
scene.eevee.fast_gi_thickness_far = 0.0
scene.eevee.ray_tracing_options.screen_trace_thickness = 0.1
bpy.context.view_layer.update()
